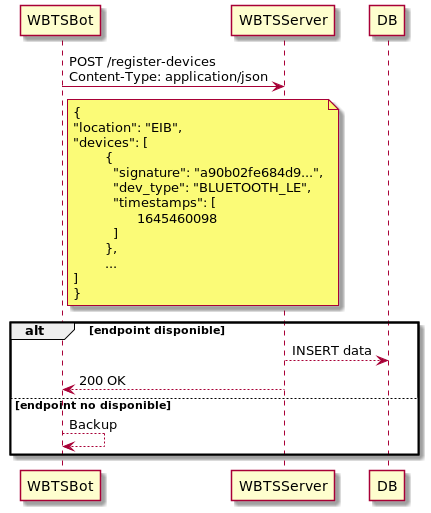

The diagram above was rendered by PlantUML. Its source (embedded in the PNG):
@startuml


WBTSBot -> WBTSServer: POST /register-devices\nContent-Type: application/json
note right of WBTSBot: {\n"location": "EIB",\n\r"devices": [\n\t{\n\t  "signature": "a90b02fe684d9...",\n\t  "dev_type": "BLUETOOTH_LE",\n\t  "timestamps": [\n\t\t1645460098\n\t  ]\n\t},\n\t...\n]\n}

alt endpoint disponible
    WBTSServer --> DB: INSERT data
    WBTSServer --> WBTSBot: 200 OK
else endpoint no disponible
    WBTSBot --> WBTSBot: Backup
end




@enduml